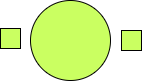

The diagram above was exported from draw.io. Its source (the exported page's mxGraphModel, read from the mxfile embedded in the PNG):
<mxGraphModel dx="1583" dy="749" grid="1" gridSize="10" guides="1" tooltips="1" connect="1" arrows="1" fold="1" page="1" pageScale="1" pageWidth="850" pageHeight="1100" math="0" shadow="0">
  <root>
    <mxCell id="0" />
    <mxCell id="1" parent="0" />
    <mxCell id="2" value="" style="ellipse;whiteSpace=wrap;html=1;aspect=fixed;strokeColor=#000000;fillColor=#CAFF61;" vertex="1" parent="1">
      <mxGeometry x="699" y="750" width="80" height="80" as="geometry" />
    </mxCell>
    <mxCell id="3" value="" style="whiteSpace=wrap;html=1;aspect=fixed;fillColor=#CAFF61;" vertex="1" parent="1">
      <mxGeometry x="790" y="780" width="20" height="20" as="geometry" />
    </mxCell>
    <mxCell id="4" value="" style="whiteSpace=wrap;html=1;aspect=fixed;fillColor=#CAFF61;" vertex="1" parent="1">
      <mxGeometry x="669" y="778" width="20" height="20" as="geometry" />
    </mxCell>
  </root>
</mxGraphModel>